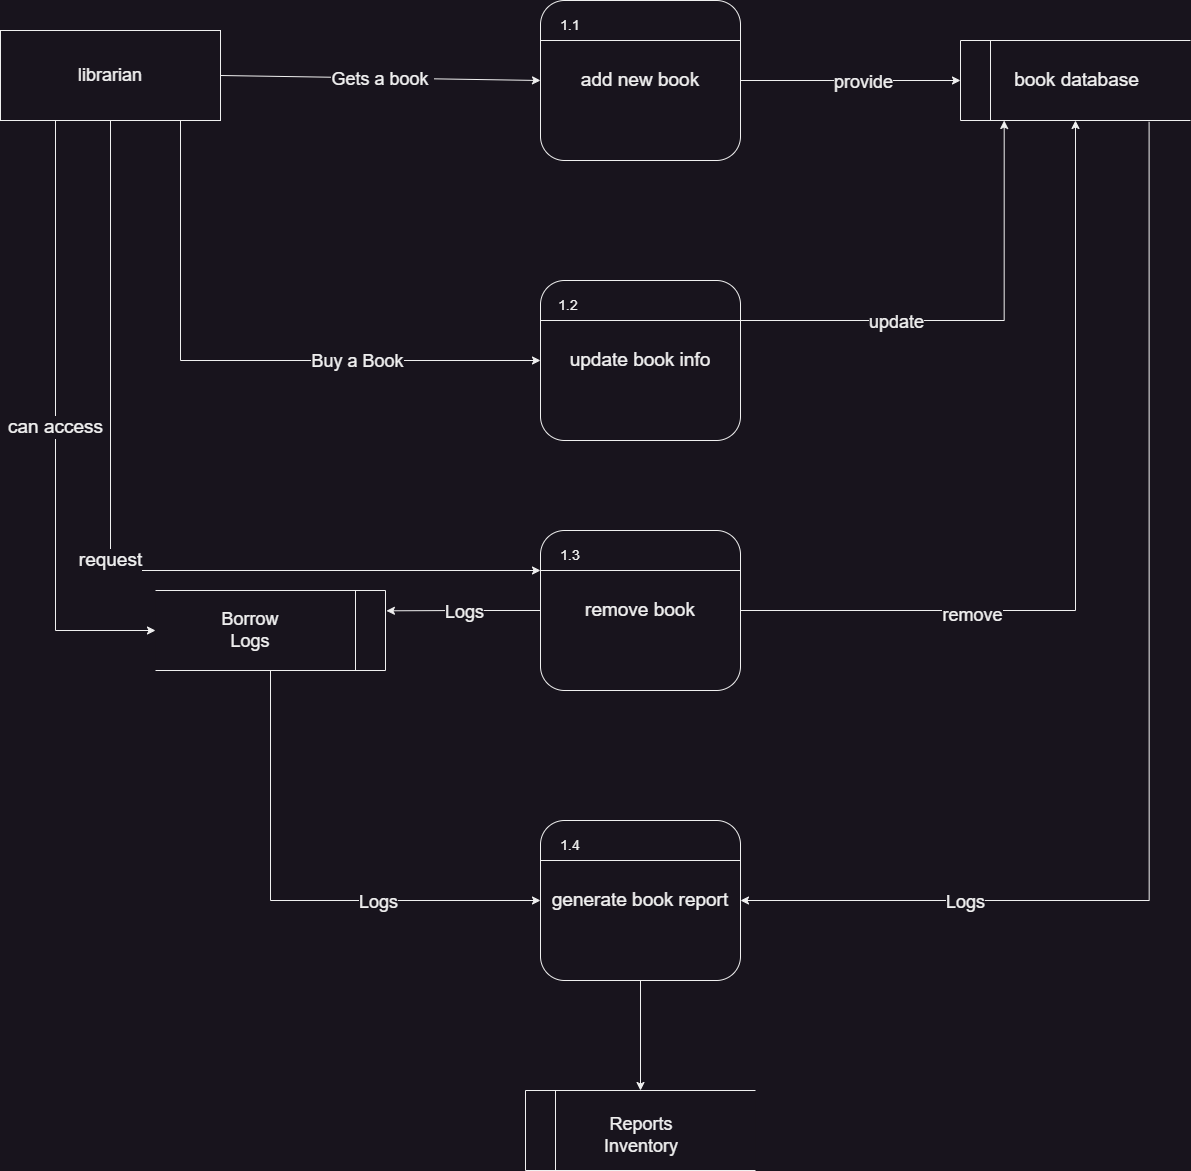

The diagram above was exported from draw.io. Its source (the exported page's mxGraphModel, read from the mxfile embedded in the PNG):
<mxGraphModel dx="2600" dy="1680" grid="1" gridSize="10" guides="1" tooltips="1" connect="1" arrows="1" fold="1" page="1" pageScale="1" pageWidth="1654" pageHeight="2336" math="0" shadow="0">
  <root>
    <mxCell id="0" />
    <mxCell id="1" parent="0" />
    <mxCell id="WyxXMqw_6YR5v5t40QAe-3" value="" style="group" parent="1" vertex="1" connectable="0">
      <mxGeometry x="650" y="460" width="200" height="160" as="geometry" />
    </mxCell>
    <mxCell id="WyxXMqw_6YR5v5t40QAe-4" value="&lt;font style=&quot;font-size: 19px;&quot;&gt;add new book&lt;/font&gt;" style="rounded=1;whiteSpace=wrap;html=1;" parent="WyxXMqw_6YR5v5t40QAe-3" vertex="1">
      <mxGeometry width="200" height="160.00000000000003" as="geometry" />
    </mxCell>
    <mxCell id="WyxXMqw_6YR5v5t40QAe-5" value="" style="endArrow=none;html=1;rounded=0;entryX=1;entryY=0.25;entryDx=0;entryDy=0;" parent="WyxXMqw_6YR5v5t40QAe-3" target="WyxXMqw_6YR5v5t40QAe-4" edge="1">
      <mxGeometry width="50" height="50" relative="1" as="geometry">
        <mxPoint y="40.00000000000001" as="sourcePoint" />
        <mxPoint x="180" y="48.00000000000001" as="targetPoint" />
      </mxGeometry>
    </mxCell>
    <mxCell id="WyxXMqw_6YR5v5t40QAe-7" value="&lt;font style=&quot;font-size: 14px;&quot;&gt;1.1&lt;/font&gt;" style="text;html=1;strokeColor=none;fillColor=none;align=center;verticalAlign=middle;whiteSpace=wrap;rounded=0;" parent="WyxXMqw_6YR5v5t40QAe-3" vertex="1">
      <mxGeometry y="10" width="60" height="30" as="geometry" />
    </mxCell>
    <mxCell id="WyxXMqw_6YR5v5t40QAe-8" style="edgeStyle=orthogonalEdgeStyle;rounded=0;orthogonalLoop=1;jettySize=auto;html=1;exitX=0.75;exitY=1;exitDx=0;exitDy=0;entryX=0;entryY=0.5;entryDx=0;entryDy=0;" parent="1" source="QdyQeijefus9yYJvAQdQ-2" target="WyxXMqw_6YR5v5t40QAe-15" edge="1">
      <mxGeometry relative="1" as="geometry">
        <mxPoint x="310" y="553" as="sourcePoint" />
        <Array as="points">
          <mxPoint x="290" y="820" />
        </Array>
      </mxGeometry>
    </mxCell>
    <mxCell id="WyxXMqw_6YR5v5t40QAe-9" value="&lt;font style=&quot;font-size: 18px;&quot;&gt;Buy a Book&lt;/font&gt;" style="edgeLabel;html=1;align=center;verticalAlign=middle;resizable=0;points=[];" parent="WyxXMqw_6YR5v5t40QAe-8" vertex="1" connectable="0">
      <mxGeometry x="0.3941" y="1" relative="1" as="geometry">
        <mxPoint as="offset" />
      </mxGeometry>
    </mxCell>
    <mxCell id="WyxXMqw_6YR5v5t40QAe-10" value="" style="endArrow=classic;html=1;rounded=0;entryX=0;entryY=0.5;entryDx=0;entryDy=0;exitX=1;exitY=0.5;exitDx=0;exitDy=0;" parent="1" target="WyxXMqw_6YR5v5t40QAe-4" edge="1" source="QdyQeijefus9yYJvAQdQ-2">
      <mxGeometry relative="1" as="geometry">
        <mxPoint x="370" y="503" as="sourcePoint" />
        <mxPoint x="470" y="490" as="targetPoint" />
      </mxGeometry>
    </mxCell>
    <mxCell id="WyxXMqw_6YR5v5t40QAe-11" value="&lt;font style=&quot;font-size: 18px;&quot;&gt;Gets a book&amp;nbsp;&lt;/font&gt;" style="edgeLabel;resizable=0;html=1;align=center;verticalAlign=middle;" parent="WyxXMqw_6YR5v5t40QAe-10" connectable="0" vertex="1">
      <mxGeometry relative="1" as="geometry" />
    </mxCell>
    <mxCell id="WyxXMqw_6YR5v5t40QAe-14" value="up" style="group" parent="1" vertex="1" connectable="0">
      <mxGeometry x="650" y="740" width="200" height="160" as="geometry" />
    </mxCell>
    <mxCell id="WyxXMqw_6YR5v5t40QAe-15" value="&lt;font style=&quot;font-size: 19px;&quot;&gt;update book info&lt;/font&gt;" style="rounded=1;whiteSpace=wrap;html=1;" parent="WyxXMqw_6YR5v5t40QAe-14" vertex="1">
      <mxGeometry width="200" height="160.00000000000003" as="geometry" />
    </mxCell>
    <mxCell id="WyxXMqw_6YR5v5t40QAe-16" value="" style="endArrow=none;html=1;rounded=0;entryX=1;entryY=0.25;entryDx=0;entryDy=0;" parent="WyxXMqw_6YR5v5t40QAe-14" target="WyxXMqw_6YR5v5t40QAe-15" edge="1">
      <mxGeometry width="50" height="50" relative="1" as="geometry">
        <mxPoint y="40.00000000000001" as="sourcePoint" />
        <mxPoint x="180" y="48.00000000000001" as="targetPoint" />
      </mxGeometry>
    </mxCell>
    <mxCell id="WyxXMqw_6YR5v5t40QAe-17" value="&lt;font style=&quot;font-size: 14px;&quot;&gt;1.2&lt;/font&gt;" style="text;html=1;strokeColor=none;fillColor=none;align=center;verticalAlign=middle;whiteSpace=wrap;rounded=0;" parent="WyxXMqw_6YR5v5t40QAe-14" vertex="1">
      <mxGeometry x="-1.7100000000000364" y="10" width="60" height="30" as="geometry" />
    </mxCell>
    <mxCell id="WyxXMqw_6YR5v5t40QAe-19" value="" style="group" parent="1" vertex="1" connectable="0">
      <mxGeometry x="650" y="990" width="200" height="160" as="geometry" />
    </mxCell>
    <mxCell id="WyxXMqw_6YR5v5t40QAe-20" value="&lt;font style=&quot;font-size: 19px;&quot;&gt;remove book&lt;/font&gt;" style="rounded=1;whiteSpace=wrap;html=1;" parent="WyxXMqw_6YR5v5t40QAe-19" vertex="1">
      <mxGeometry width="200" height="160.00000000000003" as="geometry" />
    </mxCell>
    <mxCell id="WyxXMqw_6YR5v5t40QAe-21" value="" style="endArrow=none;html=1;rounded=0;entryX=1;entryY=0.25;entryDx=0;entryDy=0;" parent="WyxXMqw_6YR5v5t40QAe-19" target="WyxXMqw_6YR5v5t40QAe-20" edge="1">
      <mxGeometry width="50" height="50" relative="1" as="geometry">
        <mxPoint y="40.00000000000001" as="sourcePoint" />
        <mxPoint x="180" y="48.00000000000001" as="targetPoint" />
      </mxGeometry>
    </mxCell>
    <mxCell id="WyxXMqw_6YR5v5t40QAe-23" value="&lt;font style=&quot;font-size: 14px;&quot;&gt;1.3&lt;/font&gt;" style="text;html=1;strokeColor=none;fillColor=none;align=center;verticalAlign=middle;whiteSpace=wrap;rounded=0;" parent="WyxXMqw_6YR5v5t40QAe-19" vertex="1">
      <mxGeometry y="10" width="60" height="30" as="geometry" />
    </mxCell>
    <mxCell id="WyxXMqw_6YR5v5t40QAe-41" value="" style="group" parent="1" vertex="1" connectable="0">
      <mxGeometry x="650" y="1280" width="200" height="160" as="geometry" />
    </mxCell>
    <mxCell id="WyxXMqw_6YR5v5t40QAe-42" value="&lt;font style=&quot;font-size: 19px;&quot;&gt;generate book report&lt;/font&gt;" style="rounded=1;whiteSpace=wrap;html=1;" parent="WyxXMqw_6YR5v5t40QAe-41" vertex="1">
      <mxGeometry width="200" height="160.00000000000003" as="geometry" />
    </mxCell>
    <mxCell id="WyxXMqw_6YR5v5t40QAe-43" value="" style="endArrow=none;html=1;rounded=0;entryX=1;entryY=0.25;entryDx=0;entryDy=0;" parent="WyxXMqw_6YR5v5t40QAe-41" target="WyxXMqw_6YR5v5t40QAe-42" edge="1">
      <mxGeometry width="50" height="50" relative="1" as="geometry">
        <mxPoint y="40.00000000000001" as="sourcePoint" />
        <mxPoint x="180" y="48.00000000000001" as="targetPoint" />
      </mxGeometry>
    </mxCell>
    <mxCell id="WyxXMqw_6YR5v5t40QAe-45" value="&lt;font style=&quot;font-size: 14px;&quot;&gt;1.4&lt;/font&gt;" style="text;html=1;strokeColor=none;fillColor=none;align=center;verticalAlign=middle;whiteSpace=wrap;rounded=0;" parent="WyxXMqw_6YR5v5t40QAe-41" vertex="1">
      <mxGeometry y="10" width="60" height="30" as="geometry" />
    </mxCell>
    <mxCell id="WyxXMqw_6YR5v5t40QAe-46" value="&lt;font style=&quot;font-size: 19px;&quot;&gt;book database&lt;/font&gt;" style="html=1;dashed=0;whiteSpace=wrap;shape=mxgraph.dfd.dataStoreID;align=center;spacingLeft=3;points=[[0,0],[0.5,0],[1,0],[0,0.5],[1,0.5],[0,1],[0.5,1],[1,1]];" parent="1" vertex="1">
      <mxGeometry x="1070" y="500" width="230" height="80" as="geometry" />
    </mxCell>
    <mxCell id="WyxXMqw_6YR5v5t40QAe-49" style="edgeStyle=orthogonalEdgeStyle;rounded=0;orthogonalLoop=1;jettySize=auto;html=1;exitX=1;exitY=0.25;exitDx=0;exitDy=0;entryX=0.19;entryY=1;entryDx=0;entryDy=0;entryPerimeter=0;" parent="1" source="WyxXMqw_6YR5v5t40QAe-15" target="WyxXMqw_6YR5v5t40QAe-46" edge="1">
      <mxGeometry relative="1" as="geometry">
        <Array as="points">
          <mxPoint x="1114" y="780" />
        </Array>
      </mxGeometry>
    </mxCell>
    <mxCell id="WyxXMqw_6YR5v5t40QAe-50" value="&lt;font style=&quot;font-size: 18px;&quot;&gt;update&lt;/font&gt;" style="edgeLabel;html=1;align=center;verticalAlign=middle;resizable=0;points=[];" parent="WyxXMqw_6YR5v5t40QAe-49" vertex="1" connectable="0">
      <mxGeometry x="-0.1494" y="-1" relative="1" as="geometry">
        <mxPoint x="-42" y="-1" as="offset" />
      </mxGeometry>
    </mxCell>
    <mxCell id="WyxXMqw_6YR5v5t40QAe-51" style="edgeStyle=orthogonalEdgeStyle;rounded=0;orthogonalLoop=1;jettySize=auto;html=1;exitX=1;exitY=0.5;exitDx=0;exitDy=0;entryX=0;entryY=0.5;entryDx=0;entryDy=0;" parent="1" source="WyxXMqw_6YR5v5t40QAe-4" target="WyxXMqw_6YR5v5t40QAe-46" edge="1">
      <mxGeometry relative="1" as="geometry" />
    </mxCell>
    <mxCell id="WyxXMqw_6YR5v5t40QAe-52" value="&lt;font style=&quot;font-size: 18px;&quot;&gt;provide&lt;/font&gt;" style="edgeLabel;html=1;align=center;verticalAlign=middle;resizable=0;points=[];" parent="WyxXMqw_6YR5v5t40QAe-51" vertex="1" connectable="0">
      <mxGeometry x="0.2" y="1" relative="1" as="geometry">
        <mxPoint x="-12" y="1" as="offset" />
      </mxGeometry>
    </mxCell>
    <mxCell id="WyxXMqw_6YR5v5t40QAe-53" style="edgeStyle=orthogonalEdgeStyle;rounded=0;orthogonalLoop=1;jettySize=auto;html=1;exitX=1;exitY=0.5;exitDx=0;exitDy=0;entryX=0.5;entryY=1;entryDx=0;entryDy=0;" parent="1" source="WyxXMqw_6YR5v5t40QAe-20" target="WyxXMqw_6YR5v5t40QAe-46" edge="1">
      <mxGeometry relative="1" as="geometry" />
    </mxCell>
    <mxCell id="WyxXMqw_6YR5v5t40QAe-55" value="&lt;span style=&quot;font-size: 18px;&quot;&gt;remove&lt;/span&gt;" style="edgeLabel;html=1;align=center;verticalAlign=middle;resizable=0;points=[];" parent="WyxXMqw_6YR5v5t40QAe-53" vertex="1" connectable="0">
      <mxGeometry x="-0.4462" y="-3" relative="1" as="geometry">
        <mxPoint as="offset" />
      </mxGeometry>
    </mxCell>
    <mxCell id="WyxXMqw_6YR5v5t40QAe-62" style="edgeStyle=orthogonalEdgeStyle;rounded=0;orthogonalLoop=1;jettySize=auto;html=1;exitX=0.5;exitY=0;exitDx=0;exitDy=0;entryX=0;entryY=0.5;entryDx=0;entryDy=0;" parent="1" source="WyxXMqw_6YR5v5t40QAe-56" target="WyxXMqw_6YR5v5t40QAe-42" edge="1">
      <mxGeometry relative="1" as="geometry" />
    </mxCell>
    <mxCell id="WyxXMqw_6YR5v5t40QAe-66" value="&lt;font style=&quot;font-size: 18px;&quot;&gt;Logs&lt;/font&gt;" style="edgeLabel;html=1;align=center;verticalAlign=middle;resizable=0;points=[];" parent="WyxXMqw_6YR5v5t40QAe-62" vertex="1" connectable="0">
      <mxGeometry x="0.3523" relative="1" as="geometry">
        <mxPoint as="offset" />
      </mxGeometry>
    </mxCell>
    <mxCell id="WyxXMqw_6YR5v5t40QAe-56" value="" style="html=1;dashed=0;whiteSpace=wrap;shape=mxgraph.dfd.dataStoreID;align=left;spacingLeft=3;points=[[0,0],[0.5,0],[1,0],[0,0.5],[1,0.5],[0,1],[0.5,1],[1,1]];direction=west;" parent="1" vertex="1">
      <mxGeometry x="265" y="1050" width="230" height="80" as="geometry" />
    </mxCell>
    <mxCell id="WyxXMqw_6YR5v5t40QAe-63" style="edgeStyle=orthogonalEdgeStyle;rounded=0;orthogonalLoop=1;jettySize=auto;html=1;exitX=0.82;exitY=1.017;exitDx=0;exitDy=0;entryX=1;entryY=0.5;entryDx=0;entryDy=0;exitPerimeter=0;" parent="1" source="WyxXMqw_6YR5v5t40QAe-46" target="WyxXMqw_6YR5v5t40QAe-42" edge="1">
      <mxGeometry relative="1" as="geometry">
        <mxPoint x="1105" y="1222" as="sourcePoint" />
        <Array as="points">
          <mxPoint x="1259" y="1360" />
        </Array>
      </mxGeometry>
    </mxCell>
    <mxCell id="WyxXMqw_6YR5v5t40QAe-67" value="&lt;font style=&quot;font-size: 18px;&quot;&gt;Logs&lt;/font&gt;" style="edgeLabel;html=1;align=center;verticalAlign=middle;resizable=0;points=[];" parent="WyxXMqw_6YR5v5t40QAe-63" vertex="1" connectable="0">
      <mxGeometry x="0.6227" relative="1" as="geometry">
        <mxPoint x="-1" as="offset" />
      </mxGeometry>
    </mxCell>
    <mxCell id="WyxXMqw_6YR5v5t40QAe-58" value="&lt;font style=&quot;font-size: 18px;&quot;&gt;Borrow Logs&lt;/font&gt;" style="text;html=1;strokeColor=none;fillColor=none;align=center;verticalAlign=middle;whiteSpace=wrap;rounded=0;" parent="1" vertex="1">
      <mxGeometry x="330" y="1075" width="60" height="30" as="geometry" />
    </mxCell>
    <mxCell id="WyxXMqw_6YR5v5t40QAe-61" style="edgeStyle=orthogonalEdgeStyle;rounded=0;orthogonalLoop=1;jettySize=auto;html=1;exitX=0;exitY=0.5;exitDx=0;exitDy=0;entryX=-0.004;entryY=0.746;entryDx=0;entryDy=0;entryPerimeter=0;" parent="1" source="WyxXMqw_6YR5v5t40QAe-20" target="WyxXMqw_6YR5v5t40QAe-56" edge="1">
      <mxGeometry relative="1" as="geometry" />
    </mxCell>
    <mxCell id="WyxXMqw_6YR5v5t40QAe-65" value="&lt;font style=&quot;font-size: 18px;&quot;&gt;Logs&lt;/font&gt;" style="edgeLabel;html=1;align=center;verticalAlign=middle;resizable=0;points=[];" parent="WyxXMqw_6YR5v5t40QAe-61" vertex="1" connectable="0">
      <mxGeometry x="-0.0149" relative="1" as="geometry">
        <mxPoint x="-1" as="offset" />
      </mxGeometry>
    </mxCell>
    <mxCell id="WyxXMqw_6YR5v5t40QAe-68" value="" style="html=1;dashed=0;whiteSpace=wrap;shape=mxgraph.dfd.dataStoreID;align=left;spacingLeft=3;points=[[0,0],[0.5,0],[1,0],[0,0.5],[1,0.5],[0,1],[0.5,1],[1,1]];direction=east;" parent="1" vertex="1">
      <mxGeometry x="635" y="1550" width="230" height="80" as="geometry" />
    </mxCell>
    <mxCell id="WyxXMqw_6YR5v5t40QAe-69" style="edgeStyle=orthogonalEdgeStyle;rounded=0;orthogonalLoop=1;jettySize=auto;html=1;exitX=0.5;exitY=1;exitDx=0;exitDy=0;entryX=0.5;entryY=0;entryDx=0;entryDy=0;" parent="1" source="WyxXMqw_6YR5v5t40QAe-42" target="WyxXMqw_6YR5v5t40QAe-68" edge="1">
      <mxGeometry relative="1" as="geometry" />
    </mxCell>
    <mxCell id="WyxXMqw_6YR5v5t40QAe-70" value="&lt;font style=&quot;font-size: 18px;&quot;&gt;Reports Inventory&lt;/font&gt;" style="text;html=1;strokeColor=none;fillColor=none;align=center;verticalAlign=middle;whiteSpace=wrap;rounded=0;" parent="1" vertex="1">
      <mxGeometry x="721" y="1580" width="60" height="30" as="geometry" />
    </mxCell>
    <mxCell id="QdyQeijefus9yYJvAQdQ-14" value="&lt;font style=&quot;font-size: 19px;&quot;&gt;request&lt;/font&gt;" style="edgeStyle=orthogonalEdgeStyle;rounded=0;orthogonalLoop=1;jettySize=auto;html=1;exitX=0.5;exitY=1;exitDx=0;exitDy=0;entryX=0;entryY=0.25;entryDx=0;entryDy=0;" edge="1" parent="1" source="QdyQeijefus9yYJvAQdQ-2" target="WyxXMqw_6YR5v5t40QAe-20">
      <mxGeometry relative="1" as="geometry" />
    </mxCell>
    <mxCell id="QdyQeijefus9yYJvAQdQ-16" value="&lt;font style=&quot;font-size: 19px;&quot;&gt;can access&lt;/font&gt;" style="edgeStyle=orthogonalEdgeStyle;rounded=0;orthogonalLoop=1;jettySize=auto;html=1;exitX=0.25;exitY=1;exitDx=0;exitDy=0;entryX=1;entryY=0.5;entryDx=0;entryDy=0;" edge="1" parent="1" source="QdyQeijefus9yYJvAQdQ-2" target="WyxXMqw_6YR5v5t40QAe-56">
      <mxGeometry relative="1" as="geometry" />
    </mxCell>
    <mxCell id="QdyQeijefus9yYJvAQdQ-2" value="&lt;font style=&quot;font-size: 18px;&quot;&gt;librarian&lt;/font&gt;" style="rounded=0;whiteSpace=wrap;html=1;" vertex="1" parent="1">
      <mxGeometry x="110" y="490" width="220" height="90" as="geometry" />
    </mxCell>
  </root>
</mxGraphModel>